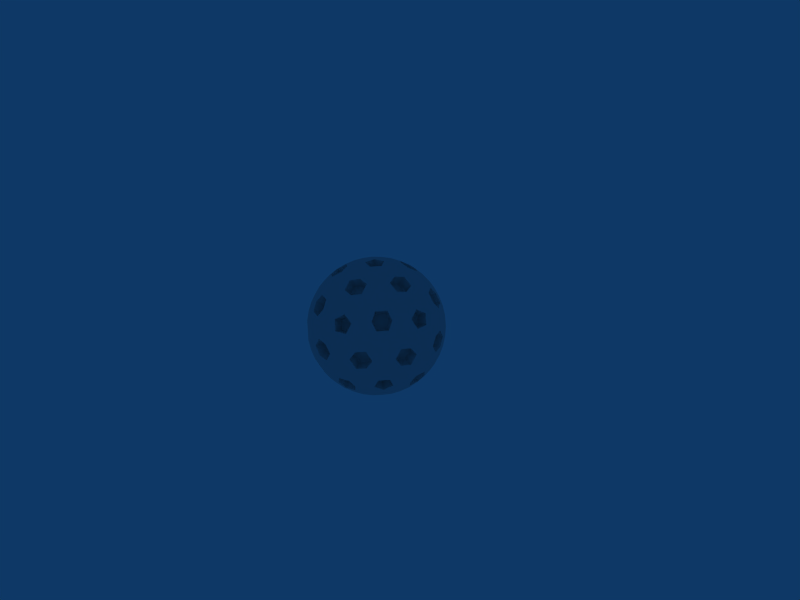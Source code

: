 # Source: SphereMinigames.blend  (saved by Blender 2.49.2; exported with 4.5.12 LTS)
import bpy
from mathutils import Matrix  # noqa: F401  (used for matrix-valued properties, if any)

bpy.ops.wm.read_factory_settings(use_empty=True)
scene = bpy.context.scene
scene.name = 'Scene'

# ---- collections
col_collection_1 = bpy.data.collections.new('Collection 1'); scene.collection.children.link(col_collection_1)
col_collection_11 = bpy.data.collections.new('Collection 11'); scene.collection.children.link(col_collection_11)
col_collection_11.hide_render = True
col_collection_11.hide_viewport = True

# ---- world
world_world = bpy.data.worlds.new('World'); scene.world = world_world
world_world.color = (0.05656, 0.2208, 0.4)
world_world.use_sun_shadow = False
world_world.sun_shadow_jitter_overblur = 0.0
world_world.cycles.sampling_method = 'MANUAL'
world_world.cycles.sample_map_resolution = 256

# ---- cameras
cam_camera = bpy.data.cameras.new('Camera')
cam_camera.passepartout_alpha = 0.2
cam_camera.clip_end = 100.0
cam_camera.lens = 35.0
cam_camera.ortho_scale = 7.314
cam_camera.show_passepartout = False
cam_camera.show_safe_areas = True
cam_camera.dof.focus_distance = 0.0
cam_camera.dof.aperture_fstop = 128.0

# ---- lights
light_spot = bpy.data.lights.new('Spot', 'POINT')
light_spot.transmission_factor = 0.0
light_spot.cutoff_distance = 30.0
light_spot.energy = 100.0
light_spot.shadow_buffer_clip_start = 1.001
light_spot.shadow_soft_size = 1.0
light_spot.shadow_maximum_resolution = 0.006
light_spot.use_absolute_resolution = True
light_spot.cycles.use_multiple_importance_sampling = False

# ---- meshes
me_sphere = bpy.data.meshes.new('Sphere')
me_sphere.from_pydata([(-0.8183, -0.2733, 0.5057), (-0.8183, 0.2733, 0.5057), (-0.5972, 0.4339, 0.6746), (-0.2211, 0.1606, 0.9619), (-0.5972, -0.4339, 0.6746), (-0.2211, -0.1606, 0.9619), (-0.6708, 0.1625, 0.7236), (-0.6708, -0.1625, 0.7236), (-0.4472, 2.384e-07, 0.8944), (-0.7784, -0.4034, 0.4811), (-0.8425, -0.138, 0.5207), (-0.7784, 0.4034, 0.4811), (-0.8425, 0.138, 0.5207), (-0.6668, 0.4844, 0.5663), (-0.5162, 0.375, 0.77), (-0.1116, 0.08109, 0.9904), (-0.3263, 0.2371, 0.915), (-0.6668, -0.4844, 0.5663), (-0.5162, -0.375, 0.77), (-0.1116, -0.08109, 0.9904), (-0.3263, -0.2371, 0.915), (-0.7702, 0.08224, 0.6325), (-0.5549, 0.2387, 0.7969), (-0.7702, -0.08224, 0.6325), (-0.5549, -0.2387, 0.7969), (-0.4417, 0.1564, 0.8834), (-0.4417, -0.1564, 0.8834), (-0.6406, 0.3013, 0.7063), (-0.717, 0.3582, 0.5979), (-0.7522, 0.2201, 0.621), (-0.6798, 8.047e-07, 0.7334), (-0.5665, -0.08232, 0.8199), (-0.5665, 0.08232, 0.8199), (-0.224, 1.788e-07, 0.9746), (-0.3376, 0.08114, 0.9378), (-0.3376, -0.08114, 0.9378), (-0.6406, -0.3013, 0.7063), (-0.7522, -0.2201, 0.621), (-0.717, -0.3582, 0.5979), (-0.3573, -0.2596, 0.7145), (-0.3573, 0.2596, 0.7145), (-0.7145, 1.227e-06, 0.4416), (0.0, 0.0, 0.84), (-0.6078, -0.4416, 0.3757), (-0.6078, 0.4416, 0.3757), (-0.6547, -0.06991, 0.5376), (-0.7162, -0.1173, 0.4426), (-0.4388, -0.3188, 0.6545), (-0.4717, -0.2029, 0.6774), (-0.2774, 0.2015, 0.7778), (-0.3755, 0.133, 0.7509), (-0.3755, -0.133, 0.7509), (-0.2774, -0.2015, 0.7778), (-0.4717, 0.2029, 0.6774), (-0.6547, 0.06991, 0.5376), (-0.7162, 0.1173, 0.4426), (-0.4388, 0.3188, 0.6545), (-0.7083, -0.1051, 0.4378), (-0.653, -0.06293, 0.5233), (-0.4564, -0.2058, 0.6735), (-0.4265, -0.3099, 0.6531), (-0.3698, 0.1428, 0.7396), (-0.2819, 0.2048, 0.7636), (-0.2819, -0.2048, 0.7636), (-0.3698, -0.1428, 0.7396), (-0.4564, 0.2058, 0.6735), (-0.653, 0.06293, 0.5233), (-0.7083, 0.1051, 0.4378), (-0.4265, 0.3099, 0.6531), (-0.6616, -0.3429, 0.4089), (-0.5668, -0.4118, 0.4814), (-0.09487, -0.06893, 0.8419), (-0.09487, 0.06893, 0.8419), (-0.5668, 0.4118, 0.4814), (-0.6616, 0.3429, 0.4089), (-0.5652, -0.4106, 0.4651), (-0.6489, -0.3497, 0.4011), (-0.08378, 0.06087, 0.8328), (-0.08378, -0.06087, 0.8328), (-0.6489, 0.3497, 0.4011), (-0.5652, 0.4106, 0.4651)], [], [(27, 6, 22), (22, 14, 27), (2, 27, 14), (27, 2, 28), (28, 29, 27), (6, 27, 29), (29, 28, 1), (21, 29, 12), (1, 12, 29), (29, 21, 6), (11, 1, 28), (28, 13, 11), (13, 28, 2), (30, 6, 21), (21, 23, 30), (7, 30, 23), (30, 7, 31), (31, 32, 30), (6, 30, 32), (32, 31, 8), (22, 32, 25), (8, 25, 32), (32, 22, 6), (26, 8, 31), (31, 24, 26), (24, 31, 7), (33, 5, 19), (19, 15, 33), (3, 33, 15), (33, 3, 34), (34, 35, 33), (5, 33, 35), (35, 34, 8), (20, 35, 26), (8, 26, 35), (35, 20, 5), (25, 8, 34), (34, 16, 25), (16, 34, 3), (36, 4, 18), (18, 24, 36), (7, 36, 24), (36, 7, 37), (37, 38, 36), (4, 36, 38), (37, 0, 38), (17, 38, 9), (0, 9, 38), (38, 17, 4), (10, 0, 37), (37, 23, 10), (23, 37, 7), (45, 46, 10, 23), (47, 48, 24, 18), (49, 50, 25, 16), (51, 52, 20, 26), (48, 51, 26, 24), (50, 53, 22, 25), (54, 45, 23, 21), (55, 54, 21, 12), (53, 56, 14, 22), (57, 58, 41), (59, 60, 39), (61, 62, 40), (63, 64, 39), (64, 59, 39), (65, 61, 40), (58, 66, 41), (66, 67, 41), (68, 65, 40), (69, 70, 17, 9), (71, 72, 15, 19), (73, 74, 11, 13), (75, 76, 43), (77, 78, 42), (79, 80, 44), (45, 58, 57, 46), (59, 48, 47, 60), (61, 50, 49, 62), (51, 64, 63, 52), (64, 51, 48, 59), (65, 53, 50, 61), (54, 66, 58, 45), (55, 67, 66, 54), (68, 56, 53, 65), (75, 70, 69, 76), (71, 78, 77, 72), (73, 80, 79, 74)])
me_sphere.polygons.foreach_set('use_smooth', [True] * 88)
_k = set([(9, 17), (10, 23), (11, 13), (12, 21), (14, 22), (15, 19), (16, 25), (18, 24), (20, 26), (21, 23), (22, 25), (24, 26), (45, 46), (45, 54), (47, 48), (48, 51), (49, 50), (50, 53), (51, 52), (53, 56), (54, 55), (57, 58), (58, 66), (59, 60), (59, 64), (61, 62), (61, 65), (63, 64), (65, 68), (66, 67), (69, 70), (71, 72), (73, 74), (75, 76), (77, 78), (79, 80)])
me_sphere.attributes.new('sharp_edge', 'BOOLEAN', 'EDGE').data.foreach_set('value', [ (min(e.vertices), max(e.vertices)) in _k for e in me_sphere.edges])
me_sphere.use_remesh_preserve_volume = False
me_sphere.use_remesh_preserve_attributes = False
me_sphere.use_mirror_vertex_groups = False
me_sphere.update()
me_sphere_001 = bpy.data.meshes.new('Sphere.001')
me_sphere_001.from_pydata([(-0.7236, -0.5257, 0.4472), (-0.7236, 0.5257, 0.4472), (0.0, 0.0, 1.0), (-0.8506, 1.46e-06, 0.5257), (-0.4253, 0.309, 0.8507), (-0.4253, -0.309, 0.8507), (-0.8183, -0.2733, 0.5057), (-0.8183, 0.2733, 0.5057), (-0.5972, 0.4339, 0.6746), (-0.2211, 0.1606, 0.9619), (-0.5972, -0.4339, 0.6746), (-0.2211, -0.1606, 0.9619), (-0.6708, 0.1625, 0.7236), (-0.6708, -0.1625, 0.7236), (-0.4472, 2.384e-07, 0.8944), (-0.7784, -0.4034, 0.4811), (-0.8425, -0.138, 0.5207), (-0.7784, 0.4034, 0.4811), (-0.8425, 0.138, 0.5207), (-0.6668, 0.4844, 0.5663), (-0.5162, 0.375, 0.77), (-0.1116, 0.08109, 0.9904), (-0.3263, 0.2371, 0.915), (-0.6668, -0.4844, 0.5663), (-0.5162, -0.375, 0.77), (-0.1116, -0.08109, 0.9904), (-0.3263, -0.2371, 0.915), (-0.7702, 0.08224, 0.6325), (-0.5549, 0.2387, 0.7969), (-0.7702, -0.08224, 0.6325), (-0.5549, -0.2387, 0.7969), (-0.4417, 0.1564, 0.8834), (-0.4417, -0.1564, 0.8834), (-0.6406, 0.3013, 0.7063), (-0.717, 0.3582, 0.5979), (-0.7522, 0.2201, 0.621), (-0.6798, 8.047e-07, 0.7334), (-0.5665, -0.08232, 0.8199), (-0.5665, 0.08232, 0.8199), (-0.224, 1.788e-07, 0.9746), (-0.3376, 0.08114, 0.9378), (-0.3376, -0.08114, 0.9378), (-0.6406, -0.3013, 0.7063), (-0.7522, -0.2201, 0.621), (-0.717, -0.3582, 0.5979)], [], [(33, 12, 28), (28, 20, 33), (8, 33, 20), (20, 28, 4), (33, 8, 34), (34, 35, 33), (12, 33, 35), (35, 34, 7), (18, 3, 27), (27, 35, 18), (7, 18, 35), (35, 27, 12), (17, 7, 34), (34, 19, 17), (1, 17, 19), (19, 34, 8), (36, 12, 27), (27, 29, 36), (13, 36, 29), (29, 27, 3), (36, 13, 37), (37, 38, 36), (12, 36, 38), (38, 37, 14), (31, 4, 28), (28, 38, 31), (14, 31, 38), (38, 28, 12), (32, 14, 37), (37, 30, 32), (5, 32, 30), (30, 37, 13), (39, 11, 25), (25, 21, 39), (9, 39, 21), (21, 25, 2), (39, 9, 40), (40, 41, 39), (11, 39, 41), (41, 40, 14), (32, 5, 26), (26, 41, 32), (14, 32, 41), (41, 26, 11), (31, 14, 40), (40, 22, 31), (4, 31, 22), (22, 40, 9), (42, 10, 24), (24, 30, 42), (13, 42, 30), (30, 24, 5), (42, 13, 43), (43, 44, 42), (10, 42, 44), (44, 43, 6), (15, 0, 23), (23, 44, 15), (6, 15, 44), (44, 23, 10), (16, 6, 43), (43, 29, 16), (3, 16, 29), (29, 43, 13)])
me_sphere_001.polygons.foreach_set('use_smooth', [True] * 64)
me_sphere_001.use_remesh_preserve_volume = False
me_sphere_001.use_remesh_preserve_attributes = False
me_sphere_001.use_mirror_vertex_groups = False
me_sphere_001.update()

# ---- objects
ob_sphere_001 = bpy.data.objects.new('Sphere.001', me_sphere)
ob_empty_002 = bpy.data.objects.new('Empty.002', None)
ob_empty = bpy.data.objects.new('Empty', None)
ob_empty_001 = bpy.data.objects.new('Empty.001', None)
ob_sphere = bpy.data.objects.new('Sphere', me_sphere_001)
ob_lamp = bpy.data.objects.new('Lamp', light_spot)
ob_camera = bpy.data.objects.new('Camera', cam_camera)

# ---- transforms, parenting, visibility, modifiers, constraints
ob_sphere_001.location = (0.0, 0.0, 0.0)
ob_sphere_001.lock_rotations_4d = False
ob_sphere_001.empty_display_type = 'ARROWS'
ob_sphere_001.lineart.crease_threshold = 0.0
_m = ob_sphere_001.modifiers.new('Array.001', 'ARRAY')
_m.constant_offset_displace = (0.0, 0.0, 0.0)
_m.use_relative_offset = False
_m.use_merge_vertices = True
_m.use_merge_vertices_cap = True
_m.use_object_offset = True
_m.offset_object = ob_empty_001
_m = ob_sphere_001.modifiers.new('Array.002', 'ARRAY')
_m.count = 5
_m.constant_offset_displace = (0.0, 0.0, 0.0)
_m.use_relative_offset = False
_m.use_merge_vertices = True
_m.use_merge_vertices_cap = True
_m.use_object_offset = True
_m.offset_object = ob_empty
_m = ob_sphere_001.modifiers.new('Array', 'ARRAY')
_m.constant_offset_displace = (0.0, 0.0, 0.0)
_m.use_relative_offset = False
_m.use_merge_vertices = True
_m.use_merge_vertices_cap = True
_m.use_object_offset = True
_m.offset_object = ob_empty_002
ob_empty_002.location = (0.0, 0.0, 0.0)
ob_empty_002.rotation_euler = (-3.142, 1.195e-23, 0.6283)
ob_empty_002.lock_rotations_4d = False
ob_empty_002.empty_display_type = 'ARROWS'
ob_empty_002.empty_image_offset = (0.0, 0.0)
ob_empty_002.lineart.crease_threshold = 0.0
ob_empty.location = (0.0, 0.0, 0.0)
ob_empty.rotation_euler = (0.0, -0.0, -1.257)
ob_empty.lock_rotations_4d = False
ob_empty.empty_display_type = 'ARROWS'
ob_empty.empty_image_offset = (0.0, 0.0)
ob_empty.lineart.crease_threshold = 0.0
ob_empty_001.location = (0.0, 0.0, 0.0)
ob_empty_001.rotation_euler = (-2.833e-07, 2.034, 3.142)
ob_empty_001.lock_rotations_4d = False
ob_empty_001.empty_display_type = 'ARROWS'
ob_empty_001.empty_image_offset = (0.0, 0.0)
ob_empty_001.lineart.crease_threshold = 0.0
ob_sphere.location = (0.0, 0.0, 0.0)
ob_sphere.lock_rotations_4d = False
ob_sphere.empty_display_type = 'ARROWS'
ob_sphere.lineart.crease_threshold = 0.0
_m = ob_sphere.modifiers.new('Array.001', 'ARRAY')
_m.constant_offset_displace = (0.0, 0.0, 0.0)
_m.use_relative_offset = False
_m.use_merge_vertices = True
_m.use_merge_vertices_cap = True
_m.use_object_offset = True
_m.offset_object = ob_empty_001
_m = ob_sphere.modifiers.new('Array.002', 'ARRAY')
_m.count = 5
_m.constant_offset_displace = (0.0, 0.0, 0.0)
_m.use_relative_offset = False
_m.use_merge_vertices = True
_m.use_merge_vertices_cap = True
_m.use_object_offset = True
_m.offset_object = ob_empty
_m = ob_sphere.modifiers.new('Array', 'ARRAY')
_m.constant_offset_displace = (0.0, 0.0, 0.0)
_m.use_relative_offset = False
_m.use_merge_vertices = True
_m.use_merge_vertices_cap = True
_m.use_object_offset = True
_m.offset_object = ob_empty_002
ob_lamp.location = (4.076, 1.005, 5.904)
ob_lamp.rotation_euler = (0.6503, 0.05522, 1.866)
ob_lamp.lock_rotations_4d = False
ob_lamp.empty_display_type = 'ARROWS'
ob_lamp.color = (0.0, 0.0, 0.0, 0.0)
ob_lamp.lineart.crease_threshold = 0.0
ob_camera.location = (7.481, -6.508, 5.344)
ob_camera.rotation_euler = (1.109, 0.01082, 0.8149)
ob_camera.lock_rotations_4d = False
ob_camera.empty_display_type = 'ARROWS'
ob_camera.color = (0.0, 0.0, 0.0, 0.0)
ob_camera.display_type = 'WIRE'
ob_camera.lineart.crease_threshold = 0.0

# ---- collection membership
col_collection_1.objects.link(ob_sphere_001)
col_collection_11.objects.link(ob_empty_002)
col_collection_11.objects.link(ob_empty)
col_collection_11.objects.link(ob_empty_001)
col_collection_11.objects.link(ob_sphere)
col_collection_11.objects.link(ob_lamp)
col_collection_11.objects.link(ob_camera)

# ---- scene / render settings (as saved in the file)
scene.camera = ob_camera
scene.frame_start = 1; scene.frame_end = 250; scene.frame_set(1)
scene.render.engine = 'BLENDER_EEVEE_NEXT'
scene.render.image_settings.file_format = 'JPEG'
scene.render.image_settings.color_mode = 'RGB'
scene.render.image_settings.compression = 90
scene.render.resolution_x = 800
scene.render.resolution_y = 600
scene.render.pixel_aspect_x = 100.0
scene.render.pixel_aspect_y = 100.0
scene.render.fps = 25
scene.render.dither_intensity = 0.0
scene.render.use_compositing = False
scene.render.use_sequencer = False
scene.render.bake_margin = 2
scene.render.bake_bias = 0.0
scene.render.use_stamp_time = False
scene.render.use_stamp_date = False
scene.render.use_stamp_frame = False
scene.render.use_stamp_camera = False
scene.render.use_stamp_scene = False
scene.render.use_stamp_filename = False
scene.render.use_stamp_render_time = False
scene.render.stamp_font_size = 0
scene.cycles.use_denoising = False
scene.cycles.samples = 10
scene.cycles.sampling_pattern = 'TABULATED_SOBOL'
scene.cycles.light_sampling_threshold = 0.0
scene.cycles.use_adaptive_sampling = False
scene.cycles.use_light_tree = False
scene.cycles.blur_glossy = 0.0
scene.cycles.volume_bounces = 1
scene.cycles.pixel_filter_type = 'GAUSSIAN'
scene.cycles.sample_clamp_indirect = 0.0
scene.view_settings.view_transform = 'Raw'
bpy.context.view_layer.update()
